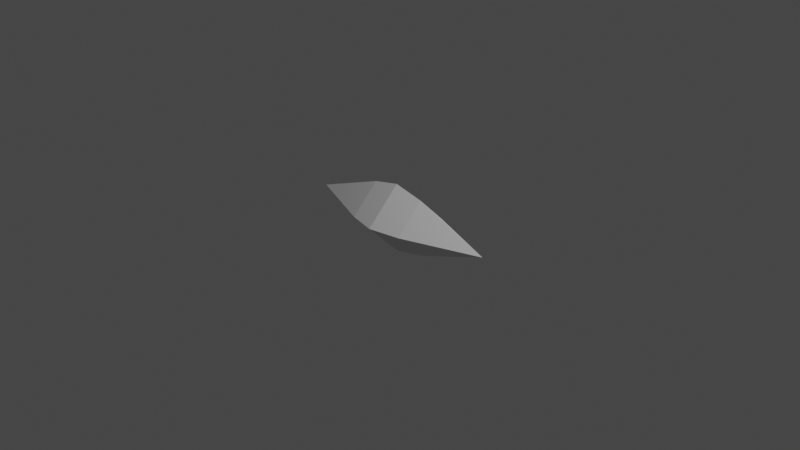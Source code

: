# Source: untitled.blend  (saved by Blender 3.6.13; exported with 4.5.12 LTS)
import bpy
from mathutils import Matrix  # noqa: F401  (used for matrix-valued properties, if any)

bpy.ops.wm.read_factory_settings(use_empty=True)
scene = bpy.context.scene
scene.name = 'Scene'

# ---- collections
col_collection = bpy.data.collections.new('Collection'); scene.collection.children.link(col_collection)

# ---- world
world_world = bpy.data.worlds.new('World'); scene.world = world_world
world_world.use_nodes = True; world_world.node_tree.nodes.clear()
_N = world_world.node_tree.nodes; _L = world_world.node_tree.links
n0 = _N.new('ShaderNodeOutputWorld'); n0.name = 'World Output'; n0.location = (300, 300)
n1 = _N.new('ShaderNodeBackground'); n1.name = 'Background'; n1.location = (10, 300)
n1.inputs[0].default_value = (0.05088, 0.05088, 0.05088, 1.0)
_L.new(n1.outputs[0], n0.inputs[0])
n0.is_active_output = True
world_world.color = (0.05088, 0.05088, 0.05088)
world_world.use_sun_shadow = False
world_world.sun_shadow_jitter_overblur = 0.0

# ---- cameras
cam_camera = bpy.data.cameras.new('Camera')
cam_camera.clip_end = 100.0
cam_camera.ortho_scale = 7.314

# ---- lights
light_light = bpy.data.lights.new('Light', 'POINT')
light_light.transmission_factor = 0.0
light_light.energy = 1000.0
light_light.shadow_soft_size = 0.1
light_light.shadow_maximum_resolution = 0.006
light_light.use_absolute_resolution = True

# ---- meshes
me_cylinder_001 = bpy.data.meshes.new('Cylinder.001')
me_cylinder_001.from_pydata([(2.128e-08, 0.0, -1.853), (-2.128e-08, 0.0, 1.853), (0.0, 1.0, -0.05649), (1.0, 0.0, -0.05649), (0.0, -1.0, -0.05649), (-1.0, 0.0, -0.05649), (1.418e-08, 0.8146, 0.4994), (0.8146, 0.0, 0.4994), (1.418e-08, -0.8146, 0.4994), (-0.8146, 0.0, 0.4994), (0.8146, 0.0, -0.5559), (-1.59e-08, -0.8146, -0.5559), (-0.8146, 0.0, -0.5559), (-1.59e-08, 0.8146, -0.5559)], [], [(6, 1, 7), (7, 1, 8), (8, 1, 9), (9, 1, 6), (12, 5, 2, 13), (11, 4, 5, 12), (10, 3, 4, 11), (13, 2, 3, 10), (5, 9, 6, 2), (4, 8, 9, 5), (3, 7, 8, 4), (2, 6, 7, 3), (0, 13, 10), (0, 10, 11), (0, 11, 12), (0, 12, 13)])
_uv = me_cylinder_001.uv_layers.new(name='UVMap')
_uv.uv.foreach_set('vector', [1.0, 0.8679, 0.75, 1.0, 0.75, 0.8679, 0.75, 0.8679, 0.5, 1.0, 0.5, 0.8679, 0.5, 0.8679, 0.25, 1.0, 0.25, 0.8679, 0.25, 0.8679, 0.0, 1.0, 0.0, 0.8679, 0.25, 0.6179, 0.25, 0.7359, 0.0, 0.7359, 0.0, 0.6179, 0.5, 0.6179, 0.5, 0.7359, 0.25, 0.7359, 0.25, 0.6179, 0.75, 0.6179, 0.75, 0.7359, 0.5, 0.7359, 0.5, 0.6179, 1.0, 0.6179, 1.0, 0.7359, 0.75, 0.7359, 0.75, 0.6179, 0.25, 0.7359, 0.25, 0.8679, 0.0, 0.8679, 0.0, 0.7359, 0.5, 0.7359, 0.5, 0.8679, 0.25, 0.8679, 0.25, 0.7359, 0.75, 0.7359, 0.75, 0.8679, 0.5, 0.8679, 0.5, 0.7359, 1.0, 0.7359, 1.0, 0.8679, 0.75, 0.8679, 0.75, 0.7359, 1.0, 0.5, 1.0, 0.6179, 0.75, 0.6179, 0.75, 0.5, 0.75, 0.6179, 0.5, 0.6179, 0.5, 0.5, 0.5, 0.6179, 0.25, 0.6179, 0.25, 0.5, 0.25, 0.6179, 0.0, 0.6179])
me_cylinder_001.update()

# ---- objects
ob_light = bpy.data.objects.new('Light', light_light)
ob_camera = bpy.data.objects.new('Camera', cam_camera)
ob_cylinder = bpy.data.objects.new('Cylinder', me_cylinder_001)

# ---- transforms, parenting, visibility, modifiers, constraints
ob_light.location = (4.076, 1.005, 5.904)
ob_light.rotation_euler = (0.6503, 0.05522, 1.866)
ob_light.lock_rotations_4d = False
ob_light.empty_display_type = 'ARROWS'
ob_light.color = (0.0, 0.0, 0.0, 0.0)
ob_light.lineart.crease_threshold = 0.0
ob_camera.location = (7.359, -6.926, 4.958)
ob_camera.rotation_euler = (1.109, 0.0, 0.8149)
ob_camera.lock_rotations_4d = False
ob_camera.empty_display_type = 'ARROWS'
ob_camera.color = (0.0, 0.0, 0.0, 0.0)
ob_camera.display_type = 'WIRE'
ob_camera.lineart.crease_threshold = 0.0
ob_cylinder.location = (0.0, 0.0, 0.0)
ob_cylinder.rotation_euler = (-0.0, 1.571, 0.0)
ob_cylinder.scale = (0.3743, 0.3743, 0.6196)

# ---- collection membership
col_collection.objects.link(ob_light)
col_collection.objects.link(ob_camera)
col_collection.objects.link(ob_cylinder)

# ---- scene / render settings (as saved in the file)
scene.camera = ob_camera
scene.frame_start = 1; scene.frame_end = 250; scene.frame_set(1)
scene.render.engine = 'BLENDER_EEVEE_NEXT'
scene.cycles.sampling_pattern = 'TABULATED_SOBOL'
scene.view_settings.view_transform = 'Filmic'
bpy.context.view_layer.update()
